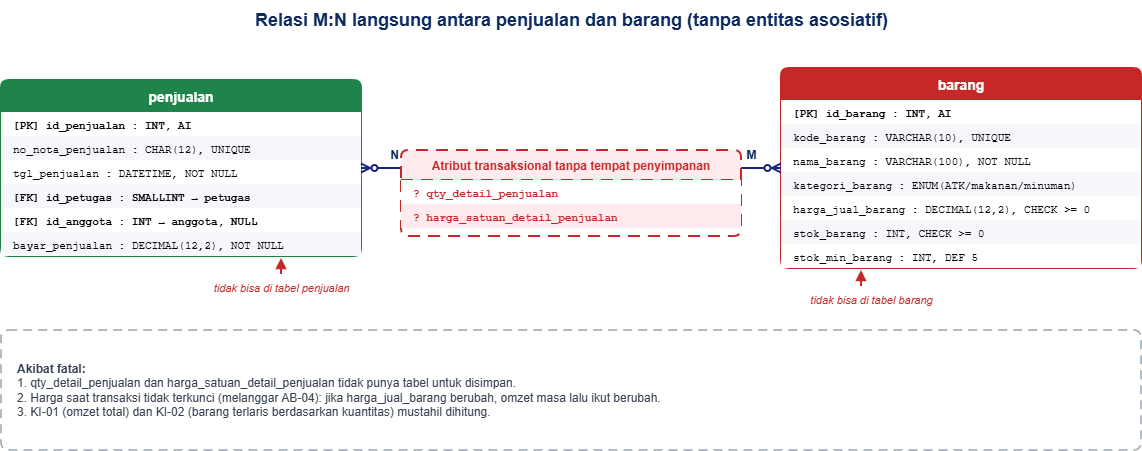

The diagram above was exported from draw.io. Its source (the exported page's mxGraphModel, read from the mxfile embedded in the PNG):
<mxGraphModel dx="1680" dy="749" grid="1" gridSize="10" guides="1" tooltips="1" connect="1" arrows="1" fold="1" page="1" pageScale="1" pageWidth="827" pageHeight="1169" math="0" shadow="0">
  <root>
    <mxCell id="0" />
    <mxCell id="1" parent="0" />
    <mxCell id="judul" parent="1" style="text;html=1;strokeColor=none;fillColor=none;align=center;verticalAlign=middle;fontStyle=1;fontSize=18;fontColor=#0D2B5E;" value="Relasi M:N langsung antara penjualan dan barang (tanpa entitas asosiatif)" vertex="1">
      <mxGeometry height="40" width="1140" x="20" y="20" as="geometry" />
    </mxCell>
    <mxCell id="t_penjualan" parent="1" style="swimlane;fontStyle=1;startSize=32;rounded=1;arcSize=8;fillColor=#1E8449;fontColor=#FFFFFF;strokeColor=#1E8449;strokeWidth=2;swimlaneFillColor=#FFFFFF;fontSize=14;collapsible=0;" value="penjualan" vertex="1">
      <mxGeometry height="176" width="360" x="20" y="100" as="geometry" />
    </mxCell>
    <mxCell id="pj1" parent="t_penjualan" style="text;strokeColor=none;fillColor=#FFFFFF;align=left;verticalAlign=middle;spacingLeft=10;fontFamily=Courier New;fontSize=11;fontStyle=1;" value="[PK]  id_penjualan : INT, AI" vertex="1">
      <mxGeometry height="24" width="360" y="32" as="geometry" />
    </mxCell>
    <mxCell id="pj2" parent="t_penjualan" style="text;strokeColor=none;fillColor=#F5F7FA;align=left;verticalAlign=middle;spacingLeft=10;fontFamily=Courier New;fontSize=11;" value="no_nota_penjualan : CHAR(12), UNIQUE" vertex="1">
      <mxGeometry height="24" width="360" y="56" as="geometry" />
    </mxCell>
    <mxCell id="pj3" parent="t_penjualan" style="text;strokeColor=none;fillColor=#FFFFFF;align=left;verticalAlign=middle;spacingLeft=10;fontFamily=Courier New;fontSize=11;" value="tgl_penjualan : DATETIME, NOT NULL" vertex="1">
      <mxGeometry height="24" width="360" y="80" as="geometry" />
    </mxCell>
    <mxCell id="pj4" parent="t_penjualan" style="text;strokeColor=none;fillColor=#F5F7FA;align=left;verticalAlign=middle;spacingLeft=10;fontFamily=Courier New;fontSize=11;fontStyle=1;" value="[FK]  id_petugas : SMALLINT → petugas" vertex="1">
      <mxGeometry height="24" width="360" y="104" as="geometry" />
    </mxCell>
    <mxCell id="pj5" parent="t_penjualan" style="text;strokeColor=none;fillColor=#FFFFFF;align=left;verticalAlign=middle;spacingLeft=10;fontFamily=Courier New;fontSize=11;fontStyle=1;" value="[FK]  id_anggota : INT → anggota, NULL" vertex="1">
      <mxGeometry height="24" width="360" y="128" as="geometry" />
    </mxCell>
    <mxCell id="pj6" parent="t_penjualan" style="text;strokeColor=none;fillColor=#F5F7FA;align=left;verticalAlign=middle;spacingLeft=10;fontFamily=Courier New;fontSize=11;" value="bayar_penjualan : DECIMAL(12,2), NOT NULL" vertex="1">
      <mxGeometry height="24" width="360" y="152" as="geometry" />
    </mxCell>
    <mxCell id="t_barang" parent="1" style="swimlane;fontStyle=1;startSize=32;rounded=1;arcSize=8;fillColor=#C62828;fontColor=#FFFFFF;strokeColor=#C62828;strokeWidth=2;swimlaneFillColor=#FFFFFF;fontSize=14;collapsible=0;" value="barang" vertex="1">
      <mxGeometry height="200" width="360" x="800" y="88" as="geometry" />
    </mxCell>
    <mxCell id="br1" parent="t_barang" style="text;strokeColor=none;fillColor=#FFFFFF;align=left;verticalAlign=middle;spacingLeft=10;fontFamily=Courier New;fontSize=11;fontStyle=1;" value="[PK]  id_barang : INT, AI" vertex="1">
      <mxGeometry height="24" width="360" y="32" as="geometry" />
    </mxCell>
    <mxCell id="br2" parent="t_barang" style="text;strokeColor=none;fillColor=#F5F7FA;align=left;verticalAlign=middle;spacingLeft=10;fontFamily=Courier New;fontSize=11;" value="kode_barang : VARCHAR(10), UNIQUE" vertex="1">
      <mxGeometry height="24" width="360" y="56" as="geometry" />
    </mxCell>
    <mxCell id="br3" parent="t_barang" style="text;strokeColor=none;fillColor=#FFFFFF;align=left;verticalAlign=middle;spacingLeft=10;fontFamily=Courier New;fontSize=11;" value="nama_barang : VARCHAR(100), NOT NULL" vertex="1">
      <mxGeometry height="24" width="360" y="80" as="geometry" />
    </mxCell>
    <mxCell id="br4" parent="t_barang" style="text;strokeColor=none;fillColor=#F5F7FA;align=left;verticalAlign=middle;spacingLeft=10;fontFamily=Courier New;fontSize=11;" value="kategori_barang : ENUM(ATK/makanan/minuman)" vertex="1">
      <mxGeometry height="24" width="360" y="104" as="geometry" />
    </mxCell>
    <mxCell id="br5" parent="t_barang" style="text;strokeColor=none;fillColor=#FFFFFF;align=left;verticalAlign=middle;spacingLeft=10;fontFamily=Courier New;fontSize=11;" value="harga_jual_barang : DECIMAL(12,2), CHECK &gt;= 0" vertex="1">
      <mxGeometry height="24" width="360" y="128" as="geometry" />
    </mxCell>
    <mxCell id="br6" parent="t_barang" style="text;strokeColor=none;fillColor=#F5F7FA;align=left;verticalAlign=middle;spacingLeft=10;fontFamily=Courier New;fontSize=11;" value="stok_barang : INT, CHECK &gt;= 0" vertex="1">
      <mxGeometry height="24" width="360" y="152" as="geometry" />
    </mxCell>
    <mxCell id="br7" parent="t_barang" style="text;strokeColor=none;fillColor=#FFFFFF;align=left;verticalAlign=middle;spacingLeft=10;fontFamily=Courier New;fontSize=11;" value="stok_min_barang : INT, DEF 5" vertex="1">
      <mxGeometry height="24" width="360" y="176" as="geometry" />
    </mxCell>
    <mxCell id="e1" edge="1" parent="1" source="t_penjualan" style="edgeStyle=orthogonalEdgeStyle;html=1;exitX=1;exitY=0.5;exitDx=0;exitDy=0;entryX=0;entryY=0.5;entryDx=0;entryDy=0;startArrow=ERzeroToMany;endArrow=ERzeroToMany;startFill=0;endFill=0;strokeColor=#1A237E;strokeWidth=2;fontSize=12;fontStyle=1;fontColor=#1A237E;labelBackgroundColor=#FFFFFF;verticalAlign=bottom;" target="t_barang" value="M:N langsung">
      <mxGeometry relative="1" as="geometry" />
    </mxCell>
    <mxCell id="e1a" connectable="0" parent="e1" style="edgeLabel;html=1;align=center;verticalAlign=middle;resizable=0;points=[];fontSize=12;fontStyle=1;fontColor=#0D2B5E;labelBackgroundColor=#FFFFFF;" value="N" vertex="1">
      <mxGeometry relative="1" x="-0.85" y="14" as="geometry">
        <mxPoint as="offset" />
      </mxGeometry>
    </mxCell>
    <mxCell id="e1b" connectable="0" parent="e1" style="edgeLabel;html=1;align=center;verticalAlign=middle;resizable=0;points=[];fontSize=12;fontStyle=1;fontColor=#0D2B5E;labelBackgroundColor=#FFFFFF;" value="M" vertex="1">
      <mxGeometry relative="1" x="0.85" y="14" as="geometry">
        <mxPoint as="offset" />
      </mxGeometry>
    </mxCell>
    <mxCell id="lost" parent="1" style="swimlane;fontStyle=1;startSize=30;rounded=1;arcSize=8;dashed=1;dashPattern=6 4;fillColor=#FFEBEE;fontColor=#C62828;strokeColor=#C62828;strokeWidth=2;swimlaneFillColor=#FFFFFF;fontSize=12;collapsible=0;" value="Atribut transaksional tanpa tempat penyimpanan" vertex="1">
      <mxGeometry height="86" width="340" x="420" y="170" as="geometry" />
    </mxCell>
    <mxCell id="l1" parent="lost" style="text;strokeColor=none;fillColor=#FFFFFF;align=left;verticalAlign=middle;spacingLeft=10;fontFamily=Courier New;fontSize=11;fontStyle=1;fontColor=#C62828;" value="?  qty_detail_penjualan" vertex="1">
      <mxGeometry height="24" width="340" y="30" as="geometry" />
    </mxCell>
    <mxCell id="l2" parent="lost" style="text;strokeColor=none;fillColor=#FFEBEE;align=left;verticalAlign=middle;spacingLeft=10;fontFamily=Courier New;fontSize=11;fontStyle=1;fontColor=#C62828;" value="?  harga_satuan_detail_penjualan" vertex="1">
      <mxGeometry height="24" width="340" y="54" as="geometry" />
    </mxCell>
    <mxCell id="x1" parent="1" style="text;html=1;strokeColor=none;fillColor=none;align=center;verticalAlign=middle;fontSize=11;fontStyle=2;fontColor=#C62828;" value="tidak bisa di tabel penjualan" vertex="1">
      <mxGeometry height="24" width="220" x="190" y="296" as="geometry" />
    </mxCell>
    <mxCell id="x2" parent="1" style="text;html=1;strokeColor=none;fillColor=none;align=center;verticalAlign=middle;fontSize=11;fontStyle=2;fontColor=#C62828;" value="tidak bisa di tabel barang" vertex="1">
      <mxGeometry height="24" width="220" x="780" y="308" as="geometry" />
    </mxCell>
    <mxCell id="a1" edge="1" parent="1" style="html=1;endArrow=block;endFill=1;dashed=1;strokeColor=#C62828;strokeWidth=2;">
      <mxGeometry relative="1" as="geometry">
        <mxPoint x="300" y="294" as="sourcePoint" />
        <mxPoint x="300" y="278" as="targetPoint" />
      </mxGeometry>
    </mxCell>
    <mxCell id="a2" edge="1" parent="1" style="html=1;endArrow=block;endFill=1;dashed=1;strokeColor=#C62828;strokeWidth=2;">
      <mxGeometry relative="1" as="geometry">
        <mxPoint x="880" y="306" as="sourcePoint" />
        <mxPoint x="880" y="290" as="targetPoint" />
      </mxGeometry>
    </mxCell>
    <mxCell id="akibat_box" parent="1" style="rounded=1;arcSize=6;dashed=1;dashPattern=6 4;fillColor=#FFFFFF;strokeColor=#9CA3AF;strokeWidth=1.5;" value="" vertex="1">
      <mxGeometry height="120" width="1140" x="20" y="350" as="geometry" />
    </mxCell>
    <mxCell id="akibat" parent="1" style="text;html=1;strokeColor=none;fillColor=none;align=left;verticalAlign=middle;whiteSpace=wrap;fontSize=12;fontColor=#374151;spacingLeft=14;spacingRight=14;" value="&lt;b&gt;Akibat fatal:&lt;/b&gt;&lt;br&gt;1. qty_detail_penjualan dan harga_satuan_detail_penjualan tidak punya tabel untuk disimpan.&lt;br&gt;2. Harga saat transaksi tidak terkunci (melanggar AB-04): jika harga_jual_barang berubah, omzet masa lalu ikut berubah.&lt;br&gt;3. KI-01 (omzet total) dan KI-02 (barang terlaris berdasarkan kuantitas) mustahil dihitung." vertex="1">
      <mxGeometry height="108" width="1140" x="20" y="356" as="geometry" />
    </mxCell>
  </root>
</mxGraphModel>